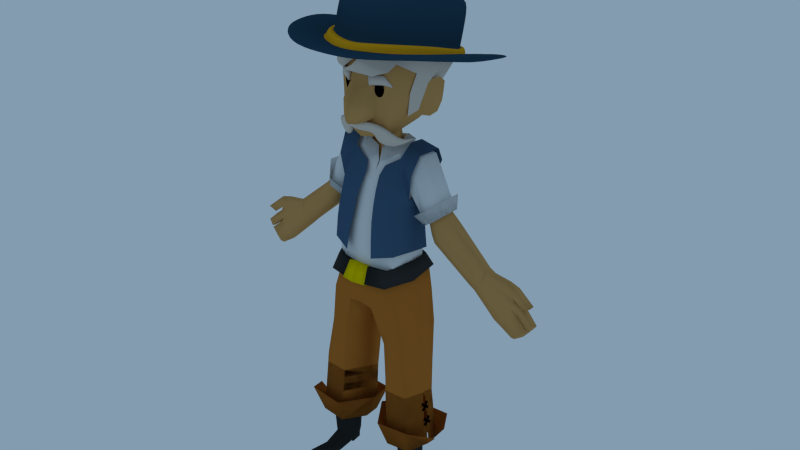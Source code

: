 # Source: Hobbes.blend  (saved by Blender 2.63.0; exported with 4.5.12 LTS)
import bpy
from mathutils import Matrix  # noqa: F401  (used for matrix-valued properties, if any)

bpy.ops.wm.read_factory_settings(use_empty=True)
scene = bpy.context.scene
scene.name = 'Scene'

# ---- collections
col_collection_1 = bpy.data.collections.new('Collection 1'); scene.collection.children.link(col_collection_1)

# ---- materials (node trees are filled in below, after node groups)
mat_hobbeshatprimary = bpy.data.materials.new('HobbesHatPrimary')
mat_hobbeshatprimary.alpha_threshold = 0.0
mat_hobbeshatprimary.use_transparent_shadow = False
mat_hobbeshatprimary.diffuse_color = (0.02079, 0.05904, 0.0985, 1.0)
mat_hobbeshatprimary.roughness = 0.5
mat_hobbeshatprimary.line_color = (0.0, 0.0, 0.0, 1.0)
mat_hobbeshatsecondary = bpy.data.materials.new('HobbesHatSecondary')
mat_hobbeshatsecondary.alpha_threshold = 0.0
mat_hobbeshatsecondary.use_transparent_shadow = False
mat_hobbeshatsecondary.diffuse_color = (0.8, 0.384, 0.01254, 1.0)
mat_hobbeshatsecondary.roughness = 0.5
mat_hobbeshatsecondary.line_color = (0.0, 0.0, 0.0, 1.0)
mat_hobbeshair = bpy.data.materials.new('HobbesHair')
mat_hobbeshair.alpha_threshold = 0.0
mat_hobbeshair.use_transparent_shadow = False
mat_hobbeshair.diffuse_color = (0.6859, 0.6002, 0.518, 1.0)
mat_hobbeshair.roughness = 0.5
mat_hobbeshair.line_color = (0.0, 0.0, 0.0, 1.0)
mat_shobbeskin = bpy.data.materials.new('SHobbeSkin')
mat_shobbeskin.alpha_threshold = 0.0
mat_shobbeskin.use_transparent_shadow = False
mat_shobbeskin.diffuse_color = (0.5815, 0.3134, 0.1064, 1.0)
mat_shobbeskin.roughness = 0.5
mat_shobbeskin.line_color = (0.0, 0.0, 0.0, 1.0)
mat_hobbescoat = bpy.data.materials.new('HobbesCoat')
mat_hobbescoat.alpha_threshold = 0.0
mat_hobbescoat.use_transparent_shadow = False
mat_hobbescoat.diffuse_color = (0.9647, 0.4735, 0.007499, 1.0)
mat_hobbescoat.roughness = 0.5
mat_hobbescoat.line_color = (0.0, 0.0, 0.0, 1.0)
mat_hobbespants = bpy.data.materials.new('HobbesPants')
mat_hobbespants.alpha_threshold = 0.0
mat_hobbespants.use_transparent_shadow = False
mat_hobbespants.diffuse_color = (0.4678, 0.162, 0.02624, 1.0)
mat_hobbespants.roughness = 0.5
mat_hobbespants.line_color = (0.0, 0.0, 0.0, 1.0)
mat_hobbesshoes = bpy.data.materials.new('HobbesShoes')
mat_hobbesshoes.alpha_threshold = 0.0
mat_hobbesshoes.use_transparent_shadow = False
mat_hobbesshoes.diffuse_color = (0.02721, 0.02721, 0.02721, 1.0)
mat_hobbesshoes.roughness = 0.5
mat_hobbesshoes.line_color = (0.0, 0.0, 0.0, 1.0)
mat_hobbesshirtprimary = bpy.data.materials.new('HobbesShirtPrimary')
mat_hobbesshirtprimary.alpha_threshold = 0.0
mat_hobbesshirtprimary.use_transparent_shadow = False
mat_hobbesshirtprimary.roughness = 0.5
mat_hobbesshirtprimary.line_color = (0.0, 0.0, 0.0, 1.0)
mat_hobbesbelt = bpy.data.materials.new('HobbesBelt')
mat_hobbesbelt.alpha_threshold = 0.0
mat_hobbesbelt.use_transparent_shadow = False
mat_hobbesbelt.diffuse_color = (0.03741, 0.03741, 0.03741, 1.0)
mat_hobbesbelt.roughness = 0.5
mat_hobbesbelt.line_color = (0.0, 0.0, 0.0, 1.0)
mat_hobbesstitches = bpy.data.materials.new('HobbesStitches')
mat_hobbesstitches.alpha_threshold = 0.0
mat_hobbesstitches.use_transparent_shadow = False
mat_hobbesstitches.diffuse_color = (0.0, 0.0, 0.0, 1.0)
mat_hobbesstitches.roughness = 0.5
mat_hobbesstitches.line_color = (0.0, 0.0, 0.0, 1.0)
mat_hobbesbelt2 = bpy.data.materials.new('HobbesBelt2')
mat_hobbesbelt2.alpha_threshold = 0.0
mat_hobbesbelt2.use_transparent_shadow = False
mat_hobbesbelt2.diffuse_color = (0.8, 0.6051, 0.0, 1.0)
mat_hobbesbelt2.roughness = 0.5
mat_hobbesbelt2.line_color = (0.0, 0.0, 0.0, 1.0)
mat_hobbesvest = bpy.data.materials.new('HobbesVest')
mat_hobbesvest.alpha_threshold = 0.0
mat_hobbesvest.use_transparent_shadow = False
mat_hobbesvest.diffuse_color = (0.05222, 0.1073, 0.1902, 1.0)
mat_hobbesvest.roughness = 0.5
mat_hobbesvest.line_color = (0.0, 0.0, 0.0, 1.0)
mat_material_011 = bpy.data.materials.new('Material.011')
mat_material_011.alpha_threshold = 0.0
mat_material_011.use_transparent_shadow = False
mat_material_011.diffuse_color = (0.0, 0.0, 0.0, 1.0)
mat_material_011.roughness = 0.5
mat_material_011.line_color = (0.0, 0.0, 0.0, 1.0)

# ---- material node trees

# ---- world
world_world = bpy.data.worlds.new('World'); scene.world = world_world
world_world.color = (0.2269, 0.3323, 0.4292)
world_world.use_sun_shadow = False
world_world.sun_shadow_jitter_overblur = 0.0
world_world.cycles.sampling_method = 'MANUAL'
world_world.cycles.sample_map_resolution = 256

# ---- meshes
me_cylinder = bpy.data.meshes.new('Cylinder')
me_cylinder.from_pydata([(0.0, 1.02, -2.388), (0.0, 1.02, -0.3881), (0.3728, 0.9206, -0.6734), (0.3727, 0.9205, 1.339), (0.6773, 0.6594, 3.276), (0.6751, 0.659, 5.266), (0.9662, 0.4037, 4.291), (0.9474, 0.4048, 5.956), (0.9856, 0.01887, 4.6), (0.9683, 0.01965, 6.299), (0.8625, -0.3464, 3.254), (0.8464, -0.3463, 4.982), (0.6886, -0.692, 1.979), (0.6877, -0.6925, 3.954), (0.374, -0.9254, -0.785), (0.374, -0.9254, 1.214), (0.0, -1.002, -0.8297), (0.0, -1.002, 1.17), (0.0, 0.6399, 0.4926), (0.2393, 0.5877, 1.423), (0.4403, 0.4424, 2.562), (0.5875, 0.2508, 1.753), (0.6296, 0.007222, 2.448), (0.5751, -0.2334, 2.697), (0.445, -0.452, 2.17), (0.2392, -0.591, 1.425), (0.0, -0.6396, 0.7541), (0.0, 0.6346, 16.43), (0.2782, 0.6038, 19.99), (0.4233, 0.4721, 21.75), (0.5191, 0.2687, 22.88), (0.5511, 0.02457, 23.21), (0.5144, -0.2232, 22.68), (0.4146, -0.4369, 21.39), (0.2668, -0.5839, 19.52), (0.0, -0.6502, 15.81), (0.0, 0.5922, -0.9432), (0.218, 0.5456, -0.8297), (0.4089, 0.4151, -0.6602), (0.5401, 0.2281, -1.148), (0.5835, 0.001577, -0.8987), (0.5363, -0.2227, -0.4885), (0.4101, -0.4205, -0.8229), (0.218, -0.5489, -0.8297), (0.0, -0.594, -0.8297), (0.0, 0.5031, 11.35), (0.2379, 0.4645, 11.37), (0.4009, 0.3553, 11.37), (0.5098, 0.1923, 11.38), (0.5478, 0.0001701, 11.39), (0.5094, -0.1916, 11.4), (0.4008, -0.3537, 11.41), (0.2385, -0.4618, 11.41), (0.0, -0.4997, 11.42), (0.0, 1.051, -2.207), (0.0, 1.07, -1.57), (0.4129, 0.9455, -0.2193), (0.4135, 0.9653, 0.3277), (0.759, 0.6805, 3.818), (0.7549, 0.6974, 4.402), (1.059, 0.4002, 5.832), (1.055, 0.4188, 6.426), (1.08, -0.005428, 6.8), (1.077, 0.01358, 7.36), (0.9458, -0.3842, 5.355), (0.9433, -0.3657, 5.844), (0.763, -0.7268, 2.985), (0.7587, -0.7061, 3.658), (0.4158, -0.9686, 0.08742), (0.4158, -0.9496, 0.7608), (0.0, -1.048, 0.01162), (0.0, -1.029, 0.6488), (0.0, 0.4375, 17.69), (0.2945, 0.4165, 20.12), (0.3937, 0.3265, 21.33), (0.4592, 0.1875, 22.1), (0.481, 0.02065, 22.32), (0.456, -0.1487, 21.96), (0.3877, -0.2947, 21.08), (0.2867, -0.3952, 19.8), (0.0, -0.4405, 17.26), (0.0, 0.4319, 16.74), (0.2993, 0.4109, 19.17), (0.3985, 0.3209, 20.38), (0.464, 0.1819, 21.15), (0.4859, 0.01506, 21.37), (0.4608, -0.1543, 21.01), (0.3925, -0.3003, 20.13), (0.2915, -0.4008, 18.85), (0.0, -0.4461, 16.32), (0.0, 0.6399, 0.9113), (0.0, -0.6396, 1.174), (0.0, 0.734, 0.3175), (0.611, 0.007279, 5.597), (0.0, 0.734, 0.3175), (0.0, -0.7034, 3.12), (0.2228, 0.6503, 4.335), (0.2209, -0.6502, 4.347), (0.5705, 0.2417, 4.928), (0.4312, 0.4278, 5.409), (0.0, -0.6128, 2.935), (0.239, 0.567, 4.121), (0.2232, 0.674, 1.24), (0.0, -0.7341, 0.6175), (0.4538, 0.5074, 2.546), (0.0, 0.7078, 2.862), (0.5902, -0.2578, 6.191), (0.4466, -0.4973, 5.437), (0.671, 0.008024, 2.415), (0.6497, 0.008089, 6.029), (0.6032, 0.277, 5.261), (0.6227, 0.2875, 1.618), (0.2232, 0.674, 1.24), (0.4538, 0.5074, 2.546), (0.6227, 0.2875, 1.618), (0.4434, 0.4905, 5.812), (0.2373, -0.5665, 4.132), (0.434, -0.4332, 5.081), (0.0, 0.6171, 2.71), (0.5592, -0.2244, 5.739), (0.2231, -0.6784, 1.241), (0.4592, -0.5189, 2.097), (0.6084, -0.2681, 2.701), (0.0, -0.7341, 0.6175), (0.2231, -0.6784, 1.241), (0.4592, -0.5189, 2.097), (0.6084, -0.2681, 2.701), (0.671, 0.008024, 2.415), (0.0, 0.6171, 2.71), (0.0, -0.6128, 2.935), (0.239, 0.567, 4.121), (0.4312, 0.4278, 5.409), (0.2373, -0.5665, 4.132), (0.5705, 0.2417, 4.928), (0.611, 0.007279, 5.597), (0.5592, -0.2244, 5.739), (0.434, -0.4332, 5.081)], [], [(65, 63, 9, 11), (66, 68, 14, 12), (61, 59, 5, 7), (62, 64, 10, 8), (71, 69, 15, 17), (58, 60, 6, 4), (67, 65, 11, 13), (68, 70, 16, 14), (57, 55, 1, 3), (117, 119, 32, 33), (17, 15, 25, 26), (13, 11, 23, 24), (9, 7, 21, 22), (5, 3, 19, 20), (3, 1, 18, 19), (15, 13, 24, 25), (11, 9, 22, 23), (7, 5, 20, 21), (116, 117, 33, 34), (101, 118, 27, 28), (100, 116, 34, 35), (99, 101, 28, 29), (98, 99, 29, 30), (93, 98, 30, 31), (119, 93, 31, 32), (36, 37, 46, 45), (14, 16, 44, 43), (10, 12, 42, 41), (6, 8, 40, 39), (2, 4, 38, 37), (0, 2, 37, 36), (12, 14, 43, 42), (8, 10, 41, 40), (4, 6, 39, 38), (43, 44, 53, 52), (37, 38, 47, 46), (38, 39, 48, 47), (39, 40, 49, 48), (40, 41, 50, 49), (41, 42, 51, 50), (42, 43, 52, 51), (54, 55, 57, 56), (56, 57, 59, 58), (58, 59, 61, 60), (60, 61, 63, 62), (62, 63, 65, 64), (64, 65, 67, 66), (66, 67, 69, 68), (68, 69, 71, 70), (56, 58, 4, 2), (69, 67, 13, 15), (60, 62, 8, 6), (59, 57, 3, 5), (54, 56, 2, 0), (64, 66, 12, 10), (63, 61, 7, 9), (35, 34, 79, 80), (79, 78, 87, 88), (29, 28, 73, 74), (30, 29, 74, 75), (31, 30, 75, 76), (32, 31, 76, 77), (33, 32, 77, 78), (34, 33, 78, 79), (28, 27, 72, 73), (83, 82, 81, 89, 88, 87, 86, 85, 84), (73, 72, 81, 82), (80, 79, 88, 89), (74, 73, 82, 83), (75, 74, 83, 84), (76, 75, 84, 85), (77, 76, 85, 86), (78, 77, 86, 87), (131, 133, 110, 115), (128, 130, 96, 105), (22, 21, 114, 127), (132, 129, 95, 97), (21, 20, 113, 114), (26, 25, 124, 123), (134, 135, 106, 109), (130, 131, 115, 96), (136, 132, 97, 107), (20, 19, 112, 113), (25, 24, 125, 124), (122, 108, 109, 106), (120, 121, 107, 97), (133, 134, 109, 110), (125, 126, 122, 121), (19, 18, 92, 112), (113, 112, 102, 104), (103, 120, 97, 95), (114, 113, 104, 111), (102, 94, 105, 96), (121, 122, 106, 107), (24, 23, 126, 125), (135, 136, 107, 106), (23, 22, 127, 126), (127, 114, 111, 108), (108, 111, 110, 109), (126, 127, 108, 122), (111, 104, 115, 110), (123, 124, 120, 103), (104, 102, 96, 115), (112, 92, 94, 102), (124, 125, 121, 120), (99, 98, 133, 131), (118, 101, 130, 128), (116, 100, 129, 132), (93, 119, 135, 134), (101, 99, 131, 130), (117, 116, 132, 136), (98, 93, 134, 133), (119, 117, 136, 135)])
me_cylinder.polygons.foreach_set('use_smooth', [True] * 113)
me_cylinder.polygons.foreach_set('material_index', [0, 0, 0, 0, 0, 0, 0, 0, 0, 0, 0, 0, 0, 0, 0, 0, 0, 0, 0, 0, 0, 0, 0, 0, 0, 0, 0, 0, 0, 0, 0, 0, 0, 0, 0, 0, 0, 0, 0, 0, 0, 0, 0, 0, 0, 0, 0, 0, 0, 0, 0, 0, 0, 0, 0, 0, 0, 0, 0, 0, 0, 0, 0, 0, 0, 0, 0, 0, 0, 0, 0, 0, 0, 1, 1, 1, 1, 1, 1, 1, 1, 1, 1, 1, 1, 1, 1, 1, 1, 1, 1, 1, 1, 1, 1, 1, 1, 1, 1, 1, 1, 1, 1, 1, 1, 0, 0, 0, 0, 0, 0, 0, 0])
me_cylinder.materials.append(mat_hobbeshatprimary)
me_cylinder.materials.append(mat_hobbeshatsecondary)
me_cylinder.use_remesh_preserve_volume = False
me_cylinder.use_remesh_preserve_attributes = False
me_cylinder.use_mirror_vertex_groups = False
me_cylinder.update()
me_sphere = bpy.data.meshes.new('Sphere')
me_sphere.from_pydata([(0.2706, 0.2706, 0.9239), (0.5, 0.5, 0.7071), (0.7471, 0.6533, 0.3827), (0.6524, 0.5495, -0.07506), (0.3827, -0.1018, 0.9246), (0.7071, -0.1018, 0.7078), (1.057, -0.1018, 0.3834), (0.7459, -0.1845, -0.02427), (0.2706, -0.2706, 0.9239), (0.5, -0.5, 0.7071), (0.7471, -0.6533, 0.3827), (0.6968, -0.6634, -0.001954), (0.6319, 0.1815, 0.7071), (0.342, 0.09821, 0.9239), (0.8245, 0.08692, -0.08105), (0.9443, 0.2371, 0.3827), (0.6311, 0.04094, -0.6687), (0.6792, 0.2011, -0.5248), (0.7751, 0.1127, -0.2269), (0.6849, -0.1323, -0.3273), (0.4056, 0.5456, -0.6282), (0.5735, 0.3849, -0.6456), (0.5719, 0.5385, -0.3573), (0.7146, 0.2276, -0.3431), (1.846e-11, 0.6837, -0.6082), (1.212e-07, 0.3827, 0.9239), (6.159e-08, 0.7071, 0.7071), (7.348e-08, 0.9239, 0.3827), (1.004e-07, 0.7893, -0.102), (0.0, -0.1018, 1.001), (-0.2706, 0.2706, 0.9239), (-0.5, 0.5, 0.7071), (-0.7471, 0.6533, 0.3827), (-0.6524, 0.5495, -0.07506), (-0.3827, -0.1018, 0.9246), (-0.7071, -0.1018, 0.7078), (-1.057, -0.1018, 0.3834), (-0.7592, -0.1743, -0.01909), (-0.2706, -0.2706, 0.9239), (-0.5, -0.5, 0.7071), (-0.7471, -0.6533, 0.3827), (-0.6524, -0.6831, 0.0122), (2.702e-07, -0.3827, 0.9239), (3.596e-07, -0.7071, 0.7071), (4.143e-07, -0.9239, 0.3827), (0.1251, -0.9163, 0.006898), (-0.6319, 0.1815, 0.7071), (-0.342, 0.09821, 0.9239), (-0.8245, 0.08692, -0.08105), (-0.9443, 0.2371, 0.3827), (-0.6311, 0.04094, -0.6687), (-0.6792, 0.2011, -0.5248), (-0.7751, 0.1127, -0.2269), (-0.6849, -0.1323, -0.3273), (-0.4103, 0.5457, -0.6233), (-0.5772, 0.3878, -0.6442), (-0.5719, 0.5385, -0.3573), (-0.7146, 0.2276, -0.3431), (1.846e-11, 0.71, -0.409), (0.3067, -0.7157, -0.2655), (-0.0209, -0.8955, -0.1862), (-0.2417, -0.8272, -0.2749), (0.07286, -0.9145, -0.09635), (0.6128, -0.714, -0.1492), (-0.6408, -0.6125, -0.1593), (-0.4226, -0.6552, -0.2381), (-0.7671, -0.4211, -0.1997), (-0.1303, -0.8116, -0.1126), (-0.6201, -0.6657, -0.07917), (-0.003839, -0.364, -1.036), (0.09826, -0.3069, -0.9978), (0.3625, -0.3686, -0.9254), (0.1011, -0.3733, -1.049), (0.0922, -0.309, -1.055), (0.1222, -0.4336, -0.9293), (0.3684, -0.2099, -1.104), (0.2664, -0.3101, -1.044), (0.2532, -0.2433, -0.9774), (0.2256, -0.2461, -1.039), (0.6416, -0.0365, -1.016), (0.2821, -0.1671, -1.098), (0.3226, -0.1497, -1.026), (0.5359, -0.218, -0.9667), (0.6457, 0.1254, -1.043), (0.4993, -0.06016, -1.164), (0.4068, -0.03415, -1.169), (0.4317, -0.009314, -1.098), (0.7712, 0.1776, -0.9741), (0.7356, 0.1037, -0.9954), (0.6818, 0.105, -1.073), (0.6398, 0.1191, -1.079), (-0.003839, -0.4249, -0.9713), (0.1132, -0.3693, -0.9351), (0.1161, -0.4356, -0.9861), (0.4953, -0.2353, -1.039), (0.3349, -0.3714, -0.9874), (0.3217, -0.3046, -0.9204), (0.4495, -0.1752, -0.9606), (0.6936, 0.1177, -1.001), (0.6167, -0.06133, -1.087), (0.549, -0.01049, -1.022), (0.7791, 0.1724, -0.965), (0.7298, 0.09732, -1.031), (-0.003839, -0.364, -1.036), (-0.1059, -0.3069, -0.9978), (-0.3702, -0.3686, -0.9254), (-0.1088, -0.3733, -1.049), (-0.09988, -0.309, -1.055), (-0.1298, -0.4336, -0.9293), (-0.3761, -0.2099, -1.104), (-0.2741, -0.3101, -1.044), (-0.2609, -0.2433, -0.9774), (-0.2332, -0.2461, -1.039), (-0.6492, -0.0365, -1.016), (-0.2898, -0.1671, -1.098), (-0.3303, -0.1497, -1.026), (-0.5436, -0.218, -0.9667), (-0.6533, 0.1254, -1.043), (-0.507, -0.06016, -1.164), (-0.4145, -0.03415, -1.169), (-0.4393, -0.009314, -1.098), (-0.7789, 0.1776, -0.9741), (-0.7433, 0.1037, -0.9954), (-0.6895, 0.105, -1.073), (-0.6475, 0.1191, -1.079), (-0.003839, -0.4249, -0.9713), (-0.1209, -0.3693, -0.9351), (-0.1238, -0.4356, -0.9861), (-0.503, -0.2353, -1.039), (-0.3425, -0.3714, -0.9874), (-0.3294, -0.3046, -0.9204), (-0.4572, -0.1752, -0.9606), (-0.7013, 0.1177, -1.001), (-0.6244, -0.06133, -1.087), (-0.5567, -0.01049, -1.022), (-0.7868, 0.1723, -0.965), (-0.7375, 0.09732, -1.031), (-0.003839, -0.438, -0.9465), (-0.003839, -0.3358, -1.016), (-0.003839, -0.3355, -1.053), (-0.003839, -0.4376, -0.9838), (0.1195, -0.405, -0.9201), (0.188, -0.2762, -0.9847), (0.09329, -0.296, -1.03), (0.2452, -0.4065, -0.9236), (0.1949, -0.3484, -1.042), (0.1736, -0.2809, -1.044), (0.1211, -0.4466, -0.9541), (0.09486, -0.3375, -1.064), (0.297, -0.2029, -0.9875), (0.463, -0.3093, -0.9386), (0.322, -0.2626, -1.063), (0.2583, -0.2072, -1.054), (0.3575, -0.3819, -0.9547), (0.3504, -0.34, -0.9104), (0.2377, -0.2747, -1.054), (0.2305, -0.2328, -1.01), (0.3582, -0.08481, -1.071), (0.5918, -0.1189, -0.997), (0.422, -0.1448, -1.146), (0.3229, -0.1135, -1.146), (0.3115, -0.1894, -1.116), (0.5336, -0.2339, -1.001), (0.2844, -0.1511, -1.064), (0.5065, -0.1956, -0.9492), (0.5314, 0.06476, -1.093), (0.6884, 0.03558, -1.018), (0.5895, 0.02838, -1.144), (0.5178, 0.05024, -1.152), (0.6476, -0.05272, -1.048), (0.6062, -0.01998, -1.004), (0.4422, -0.05066, -1.181), (0.4008, -0.01793, -1.137), (0.7378, 0.1654, -0.9899), (0.7702, 0.1539, -0.9703), (0.7509, 0.1585, -1.0), (0.7364, 0.1643, -1.003), (0.6346, 0.1246, -1.064), (0.7185, 0.1111, -0.9906), (0.7409, 0.09813, -1.011), (0.657, 0.1116, -1.084), (-0.003839, -0.3972, -0.9517), (-0.003839, -0.3763, -1.048), (0.2239, -0.339, -0.9247), (0.2308, -0.4112, -0.9824), (0.3993, -0.254, -0.9299), (0.4244, -0.3136, -1.005), (0.4926, -0.08753, -0.9965), (0.5565, -0.1475, -1.072), (0.6167, 0.05743, -1.026), (0.6749, 0.02105, -1.077), (0.7557, 0.1596, -0.9725), (0.7688, 0.1527, -0.9832), (-0.00384, -0.3945, -1.004), (0.1054, -0.334, -0.9644), (0.1089, -0.4086, -1.019), (0.4355, -0.226, -1.075), (0.302, -0.3449, -1.019), (0.2861, -0.2698, -0.9459), (0.3824, -0.159, -0.99), (0.6672, 0.1227, -1.021), (0.5627, -0.06344, -1.128), (0.4856, -0.007205, -1.057), (0.7751, 0.175, -0.9696), (0.7082, 0.1, -1.053), (-0.1272, -0.405, -0.9201), (-0.1957, -0.2762, -0.9847), (-0.101, -0.296, -1.03), (-0.2529, -0.4065, -0.9236), (-0.2026, -0.3484, -1.042), (-0.1812, -0.2809, -1.044), (-0.1287, -0.4466, -0.9541), (-0.1025, -0.3375, -1.064), (-0.3047, -0.2029, -0.9875), (-0.4707, -0.3093, -0.9386), (-0.3297, -0.2626, -1.063), (-0.266, -0.2072, -1.054), (-0.3652, -0.3819, -0.9547), (-0.358, -0.34, -0.9104), (-0.2454, -0.2747, -1.054), (-0.2382, -0.2328, -1.01), (-0.3658, -0.08481, -1.071), (-0.5995, -0.1189, -0.997), (-0.4297, -0.1448, -1.146), (-0.3306, -0.1135, -1.146), (-0.3192, -0.1894, -1.116), (-0.5412, -0.2339, -1.001), (-0.2921, -0.1511, -1.064), (-0.5142, -0.1956, -0.9492), (-0.5391, 0.06476, -1.093), (-0.6961, 0.03557, -1.018), (-0.5972, 0.02838, -1.144), (-0.5255, 0.05024, -1.152), (-0.6553, -0.05272, -1.048), (-0.6139, -0.01998, -1.004), (-0.4498, -0.05066, -1.181), (-0.4085, -0.01793, -1.137), (-0.7455, 0.1654, -0.9899), (-0.7779, 0.1539, -0.9703), (-0.7585, 0.1585, -1.0), (-0.744, 0.1643, -1.003), (-0.6423, 0.1246, -1.064), (-0.7261, 0.1111, -0.9906), (-0.7485, 0.09813, -1.011), (-0.6646, 0.1116, -1.084), (-0.2316, -0.339, -0.9247), (-0.2384, -0.4112, -0.9824), (-0.407, -0.254, -0.9299), (-0.4321, -0.3136, -1.005), (-0.5003, -0.08753, -0.9965), (-0.5642, -0.1475, -1.072), (-0.6244, 0.05743, -1.026), (-0.6825, 0.02105, -1.077), (-0.7634, 0.1596, -0.9725), (-0.7764, 0.1527, -0.9831), (-0.1131, -0.334, -0.9644), (-0.1166, -0.4086, -1.019), (-0.4432, -0.226, -1.075), (-0.3097, -0.3449, -1.019), (-0.2938, -0.2698, -0.9459), (-0.3901, -0.159, -0.99), (-0.6749, 0.1227, -1.021), (-0.5704, -0.06344, -1.128), (-0.4933, -0.007205, -1.057), (-0.7828, 0.175, -0.9696), (-0.7159, 0.1, -1.053), (0.1762, -0.2661, -1.017), (0.1799, -0.3114, -1.055), (0.2389, -0.376, -0.9119), (0.2426, -0.4213, -0.9502), (0.2641, -0.1949, -1.022), (0.2782, -0.2323, -1.071), (0.4432, -0.2842, -0.921), (0.4573, -0.3217, -0.9705), (0.3204, -0.09448, -1.111), (0.359, -0.1331, -1.161), (0.5557, -0.09924, -0.9813), (0.5943, -0.1379, -1.031), (0.5105, 0.06097, -1.127), (0.5464, 0.03767, -1.161), (0.6598, 0.04814, -1.01), (0.6957, 0.02484, -1.043), (0.7087, 0.155, -1.014), (0.7204, 0.1484, -1.025), (0.7521, 0.145, -0.9747), (0.7639, 0.1384, -0.985), (0.2053, -0.3032, -0.9522), (0.2136, -0.3843, -1.015), (0.3459, -0.2248, -0.9553), (0.3755, -0.2917, -1.037), (0.4207, -0.08297, -1.03), (0.4939, -0.1494, -1.112), (0.5701, 0.06309, -1.058), (0.6361, 0.02272, -1.112), (0.7459, 0.1629, -0.9808), (0.7606, 0.1552, -0.9922), (-0.003839, -0.3498, -1.069), (-0.003839, -0.3147, -1.038), (-0.1838, -0.2661, -1.017), (-0.1876, -0.3114, -1.055), (-0.003839, -0.4549, -0.9593), (-0.003839, -0.4198, -0.9292), (-0.2466, -0.376, -0.9119), (-0.2503, -0.4213, -0.9502), (-0.2717, -0.1949, -1.022), (-0.2859, -0.2323, -1.071), (-0.4508, -0.2842, -0.921), (-0.465, -0.3217, -0.9705), (-0.3281, -0.09448, -1.111), (-0.3667, -0.1331, -1.161), (-0.5634, -0.09924, -0.9813), (-0.602, -0.1379, -1.031), (-0.5182, 0.06097, -1.127), (-0.5541, 0.03767, -1.161), (-0.6675, 0.04814, -1.01), (-0.7034, 0.02484, -1.043), (-0.7164, 0.155, -1.014), (-0.7281, 0.1484, -1.025), (-0.7598, 0.145, -0.9747), (-0.7715, 0.1384, -0.985), (-0.003839, -0.3603, -0.9794), (-0.003839, -0.4165, -1.022), (-0.2129, -0.3032, -0.9522), (-0.2212, -0.3843, -1.015), (-0.3535, -0.2248, -0.9553), (-0.3832, -0.2917, -1.037), (-0.4284, -0.08297, -1.03), (-0.5016, -0.1494, -1.112), (-0.5778, 0.06309, -1.058), (-0.6438, 0.02272, -1.112), (-0.7536, 0.1629, -0.9808), (-0.7683, 0.1552, -0.9922), (0.2788, -0.6295, -0.38), (0.2565, -0.6022, -0.3661), (0.4378, -0.5156, -0.3221), (0.4601, -0.5429, -0.336), (0.2788, -0.6946, -0.2518), (0.2565, -0.6673, -0.238), (0.4378, -0.5807, -0.1939), (0.4601, -0.608, -0.2078), (0.568, -0.4519, -0.3328), (0.5717, -0.4563, -0.3351), (0.568, -0.4625, -0.3118), (0.5717, -0.467, -0.3141), (0.322, -0.636, -0.2221), (0.322, -0.5709, -0.3502), (0.3443, -0.6634, -0.2359), (0.3443, -0.5982, -0.3641), (0.2364, -0.6421, -0.4047), (0.2142, -0.6138, -0.3928), (0.2164, -0.7068, -0.2774), (0.1943, -0.6784, -0.2656), (-0.2865, -0.6295, -0.38), (-0.2642, -0.6022, -0.3661), (-0.4455, -0.5156, -0.3221), (-0.4678, -0.5429, -0.336), (-0.2865, -0.6946, -0.2518), (-0.2642, -0.6673, -0.238), (-0.4455, -0.5807, -0.1939), (-0.4678, -0.608, -0.2078), (-0.5757, -0.4519, -0.3328), (-0.5794, -0.4563, -0.3351), (-0.5757, -0.4625, -0.3118), (-0.5794, -0.467, -0.3141), (-0.3296, -0.636, -0.2221), (-0.3296, -0.5709, -0.3502), (-0.352, -0.6634, -0.2359), (-0.352, -0.5982, -0.3641), (-0.244, -0.6421, -0.4047), (-0.2219, -0.6138, -0.3928), (-0.2241, -0.7068, -0.2774), (-0.202, -0.6784, -0.2656)], [], [(0, 1, 26, 25), (2, 3, 28, 27), (1, 2, 27, 26), (13, 12, 1, 0), (15, 14, 3, 2), (12, 15, 2, 1), (8, 9, 5, 4), (10, 11, 7, 6), (9, 10, 6, 5), (42, 43, 9, 8), (44, 45, 11, 10), (43, 44, 10, 9), (29, 0, 25), (29, 4, 13, 0), (29, 8, 4), (29, 42, 8), (4, 5, 12, 13), (6, 7, 14, 15), (5, 6, 15, 12), (18, 19, 16, 17), (14, 7, 19, 18), (23, 22, 3, 14), (58, 22, 20, 24), (21, 20, 22, 23), (28, 3, 22, 58), (30, 25, 26, 31), (32, 27, 28, 33), (31, 26, 27, 32), (47, 30, 31, 46), (49, 32, 33, 48), (46, 31, 32, 49), (38, 34, 35, 39), (40, 36, 37, 41), (39, 35, 36, 40), (42, 38, 39, 43), (44, 40, 41, 45), (43, 39, 40, 44), (29, 25, 30), (29, 30, 47, 34), (29, 34, 38), (29, 38, 42), (34, 47, 46, 35), (36, 49, 48, 37), (35, 46, 49, 36), (52, 51, 50, 53), (48, 52, 53, 37), (57, 48, 33, 56), (58, 24, 54, 56), (55, 57, 56, 54), (28, 58, 56, 33), (63, 62, 60, 59), (59, 60, 61), (11, 45, 62, 63), (68, 67, 45, 41), (64, 65, 67, 68), (66, 65, 64), (69, 182, 321, 193), (69, 193, 320, 138), (69, 138, 297, 139), (69, 139, 296, 182), (70, 138, 320, 194), (70, 194, 286, 142), (70, 142, 266, 143), (70, 143, 297, 138), (71, 154, 268, 144), (71, 144, 269, 153), (71, 153, 273, 150), (71, 150, 272, 154), (72, 145, 287, 195), (72, 195, 321, 182), (72, 182, 296, 148), (72, 148, 267, 145), (73, 148, 296, 139), (73, 139, 297, 143), (73, 143, 266, 146), (73, 146, 267, 148), (74, 147, 269, 144), (74, 144, 268, 141), (74, 141, 301, 137), (74, 137, 300, 147), (75, 196, 289, 151), (75, 151, 271, 161), (75, 161, 275, 159), (75, 159, 291, 196), (76, 197, 287, 145), (76, 145, 267, 155), (76, 155, 271, 151), (76, 151, 289, 197), (77, 198, 288, 149), (77, 149, 270, 156), (77, 156, 266, 142), (77, 142, 286, 198), (78, 155, 267, 146), (78, 146, 266, 156), (78, 156, 270, 152), (78, 152, 271, 155), (79, 170, 276, 158), (79, 158, 277, 169), (79, 169, 281, 166), (79, 166, 280, 170), (80, 161, 271, 152), (80, 152, 270, 163), (80, 163, 274, 160), (80, 160, 275, 161), (81, 199, 290, 157), (81, 157, 274, 163), (81, 163, 270, 149), (81, 149, 288, 199), (82, 164, 272, 150), (82, 150, 273, 162), (82, 162, 277, 158), (82, 158, 276, 164), (83, 200, 294, 173), (83, 173, 282, 177), (83, 177, 278, 165), (83, 165, 292, 200), (84, 201, 291, 159), (84, 159, 275, 171), (84, 171, 279, 167), (84, 167, 293, 201), (85, 171, 275, 160), (85, 160, 274, 172), (85, 172, 278, 168), (85, 168, 279, 171), (86, 202, 292, 165), (86, 165, 278, 172), (86, 172, 274, 157), (86, 157, 290, 202), (87, 173, 294, 203), (87, 203, 295, 175), (87, 175, 283, 176), (87, 176, 282, 173), (88, 178, 280, 166), (88, 166, 281, 179), (88, 179, 285, 174), (88, 174, 284, 178), (89, 204, 293, 167), (89, 167, 279, 180), (89, 180, 283, 175), (89, 175, 295, 204), (90, 180, 279, 168), (90, 168, 278, 177), (90, 177, 282, 176), (90, 176, 283, 180), (91, 140, 300, 137), (91, 137, 301, 181), (91, 181, 320, 193), (91, 193, 321, 140), (92, 181, 301, 141), (92, 141, 268, 183), (92, 183, 286, 194), (92, 194, 320, 181), (93, 184, 269, 147), (93, 147, 300, 140), (93, 140, 321, 195), (93, 195, 287, 184), (94, 162, 273, 186), (94, 186, 289, 196), (94, 196, 291, 188), (94, 188, 277, 162), (95, 153, 269, 184), (95, 184, 287, 197), (95, 197, 289, 186), (95, 186, 273, 153), (96, 154, 272, 185), (96, 185, 288, 198), (96, 198, 286, 183), (96, 183, 268, 154), (97, 164, 276, 187), (97, 187, 290, 199), (97, 199, 288, 185), (97, 185, 272, 164), (98, 178, 284, 191), (98, 191, 294, 200), (98, 200, 292, 189), (98, 189, 280, 178), (99, 169, 277, 188), (99, 188, 291, 201), (99, 201, 293, 190), (99, 190, 281, 169), (100, 170, 280, 189), (100, 189, 292, 202), (100, 202, 290, 187), (100, 187, 276, 170), (101, 191, 284, 174), (101, 174, 285, 192), (101, 192, 295, 203), (101, 203, 294, 191), (102, 179, 281, 190), (102, 190, 293, 204), (102, 204, 295, 192), (102, 192, 285, 179), (103, 193, 321, 182), (103, 182, 296, 139), (103, 139, 297, 138), (103, 138, 320, 193), (104, 255, 320, 138), (104, 138, 297, 207), (104, 207, 298, 206), (104, 206, 322, 255), (105, 208, 302, 218), (105, 218, 306, 214), (105, 214, 307, 217), (105, 217, 303, 208), (106, 256, 323, 209), (106, 209, 299, 212), (106, 212, 296, 182), (106, 182, 321, 256), (107, 139, 296, 212), (107, 212, 299, 210), (107, 210, 298, 207), (107, 207, 297, 139), (108, 208, 303, 211), (108, 211, 300, 137), (108, 137, 301, 205), (108, 205, 302, 208), (109, 215, 325, 257), (109, 257, 327, 223), (109, 223, 309, 225), (109, 225, 305, 215), (110, 209, 323, 258), (110, 258, 325, 215), (110, 215, 305, 219), (110, 219, 299, 209), (111, 213, 324, 259), (111, 259, 322, 206), (111, 206, 298, 220), (111, 220, 304, 213), (112, 210, 299, 219), (112, 219, 305, 216), (112, 216, 304, 220), (112, 220, 298, 210), (113, 222, 310, 234), (113, 234, 314, 230), (113, 230, 315, 233), (113, 233, 311, 222), (114, 216, 305, 225), (114, 225, 309, 224), (114, 224, 308, 227), (114, 227, 304, 216), (115, 221, 326, 260), (115, 260, 324, 213), (115, 213, 304, 227), (115, 227, 308, 221), (116, 214, 306, 228), (116, 228, 310, 222), (116, 222, 311, 226), (116, 226, 307, 214), (117, 237, 330, 261), (117, 261, 328, 229), (117, 229, 312, 241), (117, 241, 316, 237), (118, 223, 327, 262), (118, 262, 329, 231), (118, 231, 313, 235), (118, 235, 309, 223), (119, 224, 309, 235), (119, 235, 313, 232), (119, 232, 312, 236), (119, 236, 308, 224), (120, 229, 328, 263), (120, 263, 326, 221), (120, 221, 308, 236), (120, 236, 312, 229), (121, 264, 330, 237), (121, 237, 316, 240), (121, 240, 317, 239), (121, 239, 331, 264), (122, 230, 314, 242), (122, 242, 318, 238), (122, 238, 319, 243), (122, 243, 315, 230), (123, 231, 329, 265), (123, 265, 331, 239), (123, 239, 317, 244), (123, 244, 313, 231), (124, 232, 313, 244), (124, 244, 317, 240), (124, 240, 316, 241), (124, 241, 312, 232), (125, 137, 300, 140), (125, 140, 321, 193), (125, 193, 320, 181), (125, 181, 301, 137), (126, 205, 301, 181), (126, 181, 320, 255), (126, 255, 322, 245), (126, 245, 302, 205), (127, 211, 303, 246), (127, 246, 323, 256), (127, 256, 321, 140), (127, 140, 300, 211), (128, 248, 307, 226), (128, 226, 311, 250), (128, 250, 327, 257), (128, 257, 325, 248), (129, 246, 303, 217), (129, 217, 307, 248), (129, 248, 325, 258), (129, 258, 323, 246), (130, 247, 306, 218), (130, 218, 302, 245), (130, 245, 322, 259), (130, 259, 324, 247), (131, 249, 310, 228), (131, 228, 306, 247), (131, 247, 324, 260), (131, 260, 326, 249), (132, 253, 318, 242), (132, 242, 314, 251), (132, 251, 328, 261), (132, 261, 330, 253), (133, 250, 311, 233), (133, 233, 315, 252), (133, 252, 329, 262), (133, 262, 327, 250), (134, 251, 314, 234), (134, 234, 310, 249), (134, 249, 326, 263), (134, 263, 328, 251), (135, 238, 318, 253), (135, 253, 330, 264), (135, 264, 331, 254), (135, 254, 319, 238), (136, 252, 315, 243), (136, 243, 319, 254), (136, 254, 331, 265), (136, 265, 329, 252), (337, 333, 349, 351), (344, 338, 334, 345), (338, 339, 343, 342), (346, 336, 332, 347), (347, 345, 334, 335), (346, 344, 337, 336), (342, 343, 341, 340), (339, 335, 341, 343), (342, 340, 334, 338), (335, 334, 340, 341), (337, 344, 345, 333), (339, 346, 347, 335), (332, 333, 345, 347), (339, 338, 344, 346), (350, 351, 349, 348), (333, 332, 348, 349), (332, 336, 350, 348), (336, 337, 351, 350), (357, 371, 369, 353), (364, 365, 354, 358), (358, 362, 363, 359), (366, 367, 352, 356), (367, 355, 354, 365), (366, 356, 357, 364), (362, 360, 361, 363), (359, 363, 361, 355), (362, 358, 354, 360), (355, 361, 360, 354), (357, 353, 365, 364), (359, 355, 367, 366), (352, 367, 365, 353), (359, 366, 364, 358), (370, 368, 369, 371), (353, 369, 368, 352), (352, 368, 370, 356), (356, 370, 371, 357)])
me_sphere.polygons.foreach_set('use_smooth', [True] * 364)
me_sphere.materials.append(mat_hobbeshair)
me_sphere.use_remesh_preserve_volume = False
me_sphere.use_remesh_preserve_attributes = False
me_sphere.use_mirror_vertex_groups = False
me_sphere.update()
me_cube = bpy.data.meshes.new('Cube')
me_cube.from_pydata([(1.876, 1.276, -1.823), (1.349, -0.9475, -2.066), (1.521, 0.6617, 0.4376), (1.291, -0.6147, 0.4189), (0.0, 0.8154, 0.4199), (0.0, 1.407, -1.563), (0.0, -0.8823, 0.2413), (0.0, -1.171, -2.14), (0.4779, 1.494, -3.735), (0.6548, -1.018, -3.267), (0.0, 1.541, -3.099), (0.0, -1.141, -3.366), (1.586, 0.9187, 1.878), (1.387, -0.332, 1.962), (0.0, 1.214, 2.0), (0.0, -0.4906, 1.96), (1.423, 0.04842, 0.4812), (2.015, 0.1201, -2.003), (0.5785, 0.1205, -3.728), (0.0, 0.04937, -3.614), (1.586, 0.3446, 1.913), (2.04, 1.28, -2.891), (1.71, -0.7661, -3.186), (2.245, 0.2463, -2.925), (1.076, 0.9538, -5.076), (1.347, -0.6862, -5.348), (0.8875, -0.03112, -5.251), (2.167, 0.9348, -5.094), (2.029, -0.5863, -5.337), (2.358, -0.03525, -5.223), (1.223, 0.8198, -7.045), (1.547, -0.6517, -7.447), (1.096, 0.001038, -7.497), (2.236, 0.811, -7.008), (2.257, -0.6308, -7.451), (2.444, 0.01844, -7.459), (1.326, 0.6455, -8.486), (1.596, -0.6461, -8.037), (1.175, -0.01508, -7.972), (2.276, 0.638, -8.454), (2.255, -0.6284, -8.021), (1.848, 0.3866, -12.79), (2.016, -0.4451, -12.78), (1.762, -0.01519, -12.82), (2.432, 0.3819, -12.8), (2.44, -0.4339, -12.75), (2.552, -0.01791, -12.83), (2.02, 0.1725, -13.01), (2.02, -0.1834, -13.01), (1.979, 0.01108, -13.03), (2.339, 0.1702, -13.01), (2.337, -0.1782, -13.01), (2.349, 0.009805, -13.03), (2.411, -0.00917, -7.92), (1.854, 1.426, 2.816), (1.453, -0.06531, 2.745), (0.0, 1.396, 3.096), (0.0, -0.248, 2.607), (1.919, 0.3068, 2.8), (1.352, 1.285, 4.387), (1.178, 0.456, 3.964), (0.0, 1.382, 3.885), (0.0, 0.3589, 3.798), (1.355, 0.8507, 4.421), (0.7502, 1.274, 4.545), (0.7482, 0.5674, 4.483), (0.0, 1.37, 4.474), (0.0, 0.4145, 4.336), (0.7488, 0.8725, 4.537), (1.154, 1.493, 3.294), (1.501, 0.4316, 3.597), (2.196, 1.444, 4.108), (2.188, 0.5816, 4.151), (2.259, 1.62, 3.66), (2.178, 0.2471, 3.486), (2.774, 1.317, 1.197), (2.773, 0.4822, 1.195), (3.449, 1.283, 1.745), (3.464, 0.8515, 1.763), (3.11, 1.482, 1.465), (3.113, 0.3855, 1.468), (3.002, 1.387, 0.6686), (3.002, 0.3854, 0.6662), (3.763, 1.346, 1.383), (3.779, 0.8284, 1.405), (3.381, 1.584, 1.018), (3.385, 0.2694, 1.022), (3.206, 1.421, 0.3258), (3.205, 0.3375, 0.3232), (4.029, 1.378, 1.099), (4.046, 0.817, 1.123), (3.616, 1.635, 0.7041), (3.62, 0.212, 0.7083), (5.024, 1.204, -1.33), (5.023, 0.6383, -1.333), (5.811, 1.181, -0.3963), (5.827, 0.8886, -0.367), (5.416, 1.316, -0.8724), (5.42, 0.5728, -0.8674), (1.583, -0.6673, -7.745), (1.145, 0.0001236, -7.697), (2.267, -0.648, -7.739), (2.438, -0.004551, -7.671), (0.5032, 1.214, 5.049), (0.5032, 0.5598, 5.049), (0.0, 0.4242, 5.049), (0.5931, 0.8871, 5.049), (0.0, 2.198, 5.772), (0.0, 1.633, 5.25), (1.087, 1.701, 5.772), (0.5613, 1.403, 5.25), (1.666, 0.757, 6.484), (1.475, 1.2, 5.841), (0.7911, 0.8482, 5.25), (1.298, -0.6758, 6.202), (1.216, -0.5768, 5.421), (0.5613, 0.2935, 5.25), (0.0, -1.192, 5.809), (0.0, -1.056, 5.289), (0.0, 0.06376, 5.25), (1.874, 0.7789, 7.465), (1.458, -0.5987, 8.239), (0.0, -1.223, 8.528), (2.033, 0.774, 9.42), (1.344, -0.6397, 9.42), (0.0, -1.17, 9.443), (1.858, 0.8482, 9.877), (1.344, -0.4318, 9.85), (0.0, -0.962, 9.873), (0.0, 1.35, 5.005), (0.5765, 0.5689, 4.683), (0.0, 0.436, 4.575), (0.5775, 1.229, 4.703), (0.6459, 0.8561, 4.699), (0.0, 1.327, 4.629), (6.111, 0.864, -0.5671), (5.294, 0.7017, -1.568), (6.48, 0.6682, -2.68), (7.436, 0.8582, -1.508), (6.08, 1.227, -0.6008), (5.263, 1.065, -1.602), (6.444, 0.9945, -2.72), (7.4, 1.283, -1.547), (5.738, 1.311, -1.078), (5.886, 0.7109, -0.8436), (7.126, 1.293, -1.893), (7.162, 0.8038, -1.843), (8.417, 0.8736, -2.357), (8.504, 1.155, -2.46), (8.281, 1.106, -2.763), (8.194, 0.8241, -2.66), (7.589, 0.9178, -2.248), (7.571, 1.233, -2.276), (6.824, 0.999, -3.051), (6.851, 0.7833, -3.021), (7.63, 0.9037, -2.204), (7.601, 1.248, -2.236), (7.857, 1.302, -1.887), (7.887, 0.9579, -1.855), (8.133, 0.8111, -2.73), (8.23, 1.104, -2.827), (7.476, 0.9225, -3.469), (7.459, 0.6694, -3.267), (5.446, 1.253, -1.435), (6.821, 0.736, -2.261), (5.595, 0.653, -1.201), (6.785, 1.161, -2.301), (7.255, 0.8509, -2.663), (7.228, 1.165, -2.692), (7.844, 0.7989, -3.093), (7.851, 1.066, -3.263), (6.467, 1.222, -1.343), (6.739, 1.277, -1.007), (6.728, 0.7576, -1.024), (6.966, 1.187, -0.7017), (7.012, 0.9044, -0.6208), (7.366, 1.243, -1.214), (7.342, 0.8023, -1.245), (7.518, 1.106, -0.8187), (7.499, 0.828, -0.8414), (7.889, 1.202, -1.674), (7.866, 0.8113, -1.704), (8.314, 1.096, -1.492), (8.293, 0.7854, -1.514), (1.636, 1.002, -0.7543), (1.129, -0.6357, -0.9071), (0.0, 1.136, -0.5054), (0.0, -0.8423, -0.9944), (1.567, 0.1101, -0.905), (0.0, 1.153, 1.125), (1.483, 0.9179, 1.037), (0.0, -0.785, 1.269), (1.254, -0.5806, 1.259), (0.0, 0.07415, 3.197), (1.479, 0.1837, 1.147), (1.309, 0.2266, 3.342), (0.3332, -1.724, 6.146), (0.0, -1.944, 6.146), (0.3623, -1.783, 6.552), (0.0, -2.017, 6.552), (0.0, -1.396, 7.744), (0.7265, -0.8742, 6.353), (0.7375, -0.8817, 7.744), (0.0, -1.346, 6.208), (0.0, -1.881, 7.105), (0.6181, -1.506, 7.105), (0.5893, -1.369, 6.238), (0.0, -1.714, 6.166), (1.871, 1.099, 6.746), (1.653, 1.249, 6.028), (1.939, 0.9122, 7.418), (2.094, 1.463, 6.715), (1.869, 1.558, 5.947), (2.2, 1.273, 7.891), (2.251, 1.774, 6.897), (2.071, 1.85, 6.145), (2.351, 1.632, 7.926), (2.332, 1.929, 7.093), (2.229, 1.973, 6.665), (2.434, 1.879, 7.677), (1.9, 1.037, -1.425), (1.634, -0.7887, -1.428), (0.0, 1.328, -1.431), (2.369, -2.783, -12.61), (0.0, -1.166, -1.464), (1.723, 1.031, 1.826), (1.5, -0.4757, 1.987), (0.0, 1.394, 1.964), (0.0, -0.6632, 2.022), (1.825, 0.1324, -1.416), (1.764, 0.3081, 1.882), (1.83, 1.596, 2.747), (1.536, -0.2229, 2.795), (0.0, 1.579, 3.073), (0.0, -0.4175, 2.679), (1.89, 0.133, 2.618), (1.379, 1.405, 4.526), (1.231, 0.2989, 4.046), (0.0, 1.567, 3.896), (0.0329, 0.1831, 3.671), (1.405, 0.7834, 4.586), (0.657, 1.334, 4.802), (0.8191, 0.41, 4.488), (0.0, 1.554, 4.49), (0.09871, 0.2339, 4.178), (0.8054, 0.8175, 4.704), (1.141, 1.677, 3.302), (1.526, 0.2632, 3.67), (2.278, 1.558, 4.229), (2.272, 0.4858, 4.284), (2.292, 1.8, 3.682), (2.217, 0.07171, 3.53), (2.608, 1.457, 1.064), (2.616, 0.3171, 1.063), (3.647, 1.407, 1.821), (3.674, 0.7736, 1.848), (3.14, 1.727, 1.438), (3.182, 0.1427, 1.458), (0.0, 1.395, 0.6079), (1.812, 1.091, 0.5926), (0.0, -1.025, 0.6474), (1.554, -0.7721, 0.6429), (0.0, -0.09238, 3.276), (1.863, 0.1536, 0.6174), (1.357, 0.06746, 3.424), (0.8065, 1.379, 4.863), (0.6056, 0.3693, 4.59), (0.1374, 1.599, 4.637), (0.1105, 0.2788, 4.393), (1.007, 0.8624, 4.817), (1.157, 1.471, 4.666), (1.153, 0.3488, 4.336), (0.1691, 1.815, 4.43), (0.2155, -0.08743, 3.77), (1.307, 0.8323, 4.68), (2.156, 1.633, 1.498), (2.168, 0.08134, 1.496), (3.571, 1.565, 2.528), (3.607, 0.7025, 2.565), (2.881, 1.999, 2.007), (2.938, -0.156, 2.034), (1.981, 1.52, -1.869), (1.397, -1.242, -2.137), (0.0, 1.751, -1.503), (0.0, -1.516, -2.105), (0.363, 1.664, -3.866), (0.6589, -1.326, -3.39), (0.0, 1.87, -3.206), (0.0, -1.348, -3.284), (2.212, 0.03538, -2.047), (0.3191, 0.07522, -3.96), (0.0, 0.01267, -3.95), (2.22, 1.431, -2.895), (1.875, -1.04, -3.176), (2.515, 0.1467, -2.895), (0.7253, 1.383, -4.666), (1.202, -1.004, -5.387), (0.5475, -0.09195, -5.316), (2.464, 1.348, -4.612), (2.238, -0.8688, -5.323), (2.705, -0.08609, -5.199), (0.9047, 1.212, -6.905), (1.338, -1.067, -7.34), (0.6337, -0.06163, -7.435), (2.513, 1.211, -6.859), (2.535, -1.009, -7.325), (2.894, 0.012, -7.353), (0.979, 1.068, -8.572), (1.368, -1.112, -8.02), (0.6674, -0.1008, -7.949), (2.609, 1.056, -8.528), (2.577, -1.049, -8.007), (1.331, -1.694, -9.717), (3.221, 1.606, -10.11), (3.893, -0.2417, -10.28), (3.168, -1.595, -9.589), (0.2742, -0.1267, -9.738), (0.7968, 1.617, -10.26), (2.907, 0.02638, -8.047), (1.373, -1.099, -7.692), (0.6662, -0.06105, -7.664), (2.567, -1.034, -7.672), (2.908, -0.002084, -7.598), (1.886, 1.234, -1.29), (1.332, -0.9142, -1.461), (0.0, 1.473, -1.078), (0.0, -1.178, -1.565), (1.905, 0.0138, -1.458), (1.174, 1.132, -11.56), (0.8051, -0.1, -11.19), (2.848, -1.137, -11.08), (3.219, -0.003186, -11.07), (2.886, 1.124, -11.45), (1.552, -1.206, -11.17), (1.986, 1.515, -1.908), (1.504, -1.317, -2.063), (0.0, 1.918, -1.907), (0.0, -1.611, -2.071), (2.191, 0.04943, -1.931), (1.708, 1.105, -1.166), (1.327, -0.8891, -1.293), (0.0, 1.402, -1.056), (0.0, -1.139, -1.298), (1.729, 0.03844, -1.059), (2.178, 1.627, -1.699), (1.627, -1.499, -1.913), (0.0, 2.213, -1.691), (0.0, -1.838, -1.92), (2.318, -0.02911, -1.792), (1.95, 1.29, -0.9776), (1.49, -1.152, -1.172), (0.0, 1.784, -0.8571), (0.0, -1.473, -1.183), (1.991, -0.07103, -1.024), (1.129, 1.794, -1.869), (0.9752, 1.223, -1.093), (1.26, 2.048, -1.661), (1.105, 1.561, -0.9019), (0.0, -1.152, -0.4093), (1.893, 1.106, -0.4161), (1.878, 0.1437, -0.3985), (0.0, 1.417, -0.4116), (1.619, -0.8211, -0.3924), (1.541, -0.6425, 1.335), (0.0, 1.425, 1.305), (0.0, -0.8673, 1.356), (1.787, 1.08, 1.223), (1.834, 0.2327, 1.265), (2.866, 0.05201, -8.052), (3.794, 0.6102, -10.23), (3.174, 0.1488, -11.1), (0.7726, -0.1002, -10.42), (3.145, 0.03258, -10.38), (2.821, 1.108, -10.76), (1.508, -1.184, -10.43), (1.128, 1.116, -10.85), (2.784, -1.116, -10.36), (3.101, 0.1259, -10.38), (2.951, 0.04903, -8.869), (2.652, -1.073, -8.853), (1.033, 1.085, -9.394), (2.685, 1.075, -9.333), (2.993, 0.00194, -8.872), (0.7053, -0.1006, -8.84), (1.086, 1.103, -10.22), (2.726, -1.097, -9.7), (3.036, 0.1467, -9.729), (1.418, -1.138, -8.888), (0.7432, -0.1004, -9.732), (3.079, 0.01012, -9.729), (2.762, 1.093, -10.14), (1.469, -1.164, -9.756), (0.6864, -0.1007, -8.394), (2.95, -0.07469, -8.459), (2.647, 1.065, -8.931), (1.393, -1.125, -8.454), (1.006, 1.077, -8.983), (2.614, -1.061, -8.43), (2.909, 0.1838, -8.482), (3.036, -0.1139, -9.306), (2.723, 1.084, -9.735), (1.06, 1.094, -9.804), (2.689, -1.085, -9.277), (2.993, 0.2401, -9.321), (0.7243, -0.1005, -9.286), (1.444, -1.151, -9.322), (3.013, -0.06108, -8.852), (3.003, 0.03471, -8.743), (3.021, 0.04855, -8.947), (3.012, 0.1443, -8.838), (2.99, 0.1615, -8.598), (2.999, 0.2711, -8.694), (3.027, -0.1963, -9.006), (3.035, -0.0867, -9.101), (3.034, 0.213, -9.09), (3.024, 0.3088, -8.981), (3.001, -0.2068, -8.717), (2.991, -0.111, -8.607), (3.013, -0.06108, -8.852), (3.003, 0.03471, -8.743), (3.021, 0.04855, -8.947), (3.012, 0.1443, -8.838), (2.907, 0.1679, -8.609), (2.916, 0.2775, -8.705), (2.982, -0.1963, -9.006), (2.991, -0.0867, -9.101), (2.951, 0.2194, -9.101), (2.942, 0.3152, -8.992), (2.956, -0.2068, -8.717), (2.946, -0.111, -8.607), (3.122, -0.03367, -9.72), (3.113, 0.06212, -9.611), (3.131, 0.07596, -9.815), (3.121, 0.1717, -9.706), (3.1, 0.1889, -9.466), (3.108, 0.2985, -9.561), (3.136, -0.1689, -9.874), (3.145, -0.05929, -9.969), (3.144, 0.2404, -9.958), (3.134, 0.3362, -9.849), (3.11, -0.1794, -9.585), (3.1, -0.08362, -9.475), (3.122, -0.03367, -9.72), (3.113, 0.06212, -9.611), (3.131, 0.07596, -9.815), (3.121, 0.1717, -9.706), (3.017, 0.1953, -9.477), (3.025, 0.3049, -9.573), (3.092, -0.1689, -9.874), (3.1, -0.05929, -9.969), (3.061, 0.2468, -9.969), (3.051, 0.3426, -9.86), (3.066, -0.1794, -9.585), (3.056, -0.08362, -9.475), (1.882, 0.6182, -12.81), (1.92, -0.5682, -12.75), (1.641, -0.1154, -12.78), (2.411, 0.6201, -12.79), (2.564, -0.5389, -12.71), (2.712, -0.06142, -12.78), (1.937, 0.5747, -13.15), (1.948, -1.943, -13.1), (1.771, 0.04506, -13.16), (2.419, 0.5542, -13.14), (2.265, -2.777, -12.65), (2.512, 0.1388, -13.17), (1.754, 0.634, -10.97), (1.214, -0.1335, -10.65), (2.596, -0.7068, -10.67), (2.773, -0.03378, -10.65), (2.392, 0.6243, -10.94), (1.63, -0.7629, -10.7), (2.008, -1.515, -12.98), (1.795, -0.9538, -13.18), (2.491, -1.463, -12.94), (2.603, -0.8844, -13.2), (2.023, -0.9691, -13.58), (2.365, -0.9319, -13.6), (2.484, -1.838, -13.08), (2.247, -2.291, -13.03), (2.133, -1.776, -13.31), (2.327, -2.282, -13.02), (2.347, -1.738, -13.3), (1.936, 0.5598, -13.45), (1.96, 0.03008, -13.55), (2.418, 0.5393, -13.45), (2.434, 0.1239, -13.57), (0.2674, -1.547, -2.069), (0.1864, -1.084, -1.297), (0.3241, -1.764, -1.919), (0.2612, -1.403, -1.181), (0.4921, -1.374, -1.18), (0.5561, -1.734, -1.918), (0.4161, -1.062, -1.296), (0.4984, -1.521, -2.068), (0.2636, -1.534, -2.143), (0.1575, -1.015, -1.271), (0.3555, -1.835, -1.937), (0.2744, -1.434, -1.113), (0.5489, -1.504, -2.141), (0.4109, -0.9929, -1.271), (0.6662, -1.805, -1.936), (0.5567, -1.4, -1.11), (0.0, -1.679, -2.006), (0.0, -1.216, -1.233), (0.0, -1.896, -1.855), (0.0, -1.535, -1.117), (0.0, -1.633, -2.112), (0.0, -1.114, -1.219), (0.0, -1.934, -1.902), (0.0, -1.533, -1.056), (1.827, 1.195, 1.567), (1.636, -0.6571, 2.034), (0.0, 1.621, 1.928), (0.5209, -0.8821, 1.933), (2.024, 0.2739, 1.772), (1.809, 1.752, 2.388), (1.643, -0.4143, 2.868), (0.0, 1.808, 3.044), (0.4578, -0.6299, 2.563), (1.988, -0.04888, 2.293), (1.403, 1.578, 4.677), (1.322, 0.1123, 4.147), (0.0, 1.797, 3.91), (0.5235, -0.02357, 3.632), (1.465, 0.6957, 4.791), (1.127, 1.907, 3.316), (1.572, 0.05682, 3.763), (2.293, 1.724, 4.389), (2.286, 0.3478, 4.469), (2.267, 2.027, 3.716), (2.169, -0.1465, 3.589), (0.0, 1.623, 0.6093), (1.908, 1.264, 0.3633), (0.663, -1.251, 0.4122), (1.702, -0.9474, 0.6709), (0.3946, -0.2983, 3.191), (2.091, 0.1216, 0.6298), (1.43, -0.1256, 3.527), (0.7419, -1.378, -0.6369), (1.993, 1.275, -0.655), (2.107, 0.112, -0.3954), (0.0, 1.645, -0.4175), (1.777, -0.99, -0.3853), (1.688, -0.8145, 1.381), (0.0, 1.652, 1.312), (0.5683, -1.089, 1.11), (1.884, 1.253, 1.0), (2.062, 0.2037, 1.286), (0.9281, -0.8567, 7.301), (0.8545, -0.8955, 7.33), (0.7935, -0.9301, 7.41), (0.7545, -0.9554, 7.531), (0.7434, -0.9673, 7.672), (0.7618, -0.9642, 7.814), (0.807, -0.9464, 7.933), (0.8721, -0.9168, 8.013), (0.9471, -0.8797, 8.04), (1.021, -0.841, 8.011), (1.082, -0.8063, 7.93), (1.121, -0.7811, 7.81), (1.132, -0.7692, 7.669), (1.113, -0.7723, 7.527), (1.068, -0.7901, 7.408), (1.003, -0.8197, 7.328), (3.013, -0.06108, -8.852), (3.003, 0.03471, -8.743), (3.021, 0.04855, -8.947), (3.012, 0.1443, -8.838), (2.99, 0.1615, -8.598), (2.999, 0.2711, -8.694), (3.027, -0.1963, -9.006), (3.035, -0.0867, -9.101), (3.034, 0.213, -9.09), (3.024, 0.3088, -8.981), (3.001, -0.2068, -8.717), (2.991, -0.111, -8.607), (3.013, -0.06108, -8.852), (3.003, 0.03471, -8.743), (3.021, 0.04855, -8.947), (3.012, 0.1443, -8.838), (2.907, 0.1679, -8.609), (2.916, 0.2775, -8.705), (2.982, -0.1963, -9.006), (2.991, -0.0867, -9.101), (2.951, 0.2194, -9.101), (2.942, 0.3152, -8.992), (2.956, -0.2068, -8.717), (2.946, -0.111, -8.607), (3.122, -0.03367, -9.72), (3.113, 0.06212, -9.611), (3.131, 0.07596, -9.815), (3.121, 0.1717, -9.706), (3.1, 0.1889, -9.466), (3.108, 0.2985, -9.561), (3.136, -0.1689, -9.874), (3.145, -0.05929, -9.969), (3.144, 0.2404, -9.958), (3.134, 0.3362, -9.849), (3.11, -0.1794, -9.585), (3.1, -0.08362, -9.475), (3.122, -0.03367, -9.72), (3.113, 0.06212, -9.611), (3.131, 0.07596, -9.815), (3.121, 0.1717, -9.706), (3.017, 0.1953, -9.477), (3.025, 0.3049, -9.573), (3.092, -0.1689, -9.874), (3.1, -0.05929, -9.969), (3.061, 0.2468, -9.969), (3.051, 0.3426, -9.86), (3.066, -0.1794, -9.585), (3.056, -0.08362, -9.475), (0.979, 1.068, -8.572), (1.368, -1.112, -8.02), (0.6674, -0.1008, -7.949), (2.609, 1.056, -8.528), (2.577, -1.049, -8.007), (1.331, -1.694, -9.717), (3.221, 1.606, -10.11), (3.893, -0.2417, -10.28), (3.168, -1.595, -9.589), (0.2742, -0.1267, -9.738), (0.7968, 1.617, -10.26), (2.907, 0.02638, -8.047), (1.174, 1.132, -11.56), (0.8051, -0.1, -11.19), (2.848, -1.137, -11.08), (3.219, -0.003186, -11.07), (2.886, 1.124, -11.45), (1.552, -1.206, -11.17), (2.866, 0.05201, -8.052), (3.794, 0.6102, -10.23), (3.174, 0.1488, -11.1), (0.7726, -0.1002, -10.42), (3.145, 0.03258, -10.38), (2.821, 1.108, -10.76), (1.508, -1.184, -10.43), (1.128, 1.116, -10.85), (2.784, -1.116, -10.36), (3.101, 0.1259, -10.38), (2.951, 0.04903, -8.869), (2.652, -1.073, -8.853), (1.033, 1.085, -9.394), (2.685, 1.075, -9.333), (2.993, 0.00194, -8.872), (0.7053, -0.1006, -8.84), (1.086, 1.103, -10.22), (2.726, -1.097, -9.7), (3.036, 0.1467, -9.729), (1.418, -1.138, -8.888), (0.7432, -0.1004, -9.732), (3.079, 0.01012, -9.729), (2.762, 1.093, -10.14), (1.469, -1.164, -9.756), (0.6864, -0.1007, -8.394), (2.95, -0.07469, -8.459), (2.647, 1.065, -8.931), (1.393, -1.125, -8.454), (1.006, 1.077, -8.983), (2.614, -1.061, -8.43), (2.909, 0.1838, -8.482), (3.036, -0.1139, -9.306), (2.723, 1.084, -9.735), (1.06, 1.094, -9.804), (2.689, -1.085, -9.277), (2.993, 0.2401, -9.321), (0.7243, -0.1005, -9.286), (1.444, -1.151, -9.322), (3.462, 1.391, 2.059), (3.045, 1.679, 1.687), (2.572, 0.3459, 1.269), (3.072, 0.1957, 1.688), (3.484, 0.7587, 2.087), (2.558, 1.436, 1.284), (2.168, 0.08134, 1.496), (2.156, 1.633, 1.498), (3.182, 0.1427, 1.458), (3.14, 1.727, 1.438), (3.674, 0.7736, 1.848), (3.647, 1.407, 1.821), (2.616, 0.3171, 1.063), (2.608, 1.457, 1.064), (0.1105, 0.2788, 4.393), (0.1374, 1.599, 4.637), (0.6056, 0.3693, 4.59), (0.8065, 1.379, 4.863), (2.938, -0.156, 2.034), (2.881, 1.999, 2.007), (3.607, 0.7025, 2.565), (3.571, 1.565, 2.528), (1.307, 0.8323, 4.68), (0.2155, -0.08743, 3.77), (0.1691, 1.815, 4.43), (1.153, 0.3488, 4.336), (1.157, 1.471, 4.666), (1.007, 0.8624, 4.817)], [(631, 624)], [(186, 184, 0, 5), (188, 185, 1, 17), (185, 187, 7, 1), (191, 192, 13, 15), (19, 10, 8, 18), (11, 9, 1, 7), (5, 0, 8, 10), (189, 190, 2, 4), (194, 192, 3, 16), (184, 188, 17, 0), (11, 19, 18, 9), (190, 194, 16, 2), (23, 21, 0, 17), (17, 1, 22, 23), (1, 9, 22), (8, 0, 21), (26, 25, 9, 18), (29, 27, 21, 23), (18, 8, 24, 26), (8, 21, 27, 24), (22, 9, 25, 28), (23, 22, 28, 29), (28, 25, 31, 34), (26, 24, 30, 32), (29, 28, 34, 35), (35, 33, 27, 29), (24, 27, 33, 30), (32, 31, 25, 26), (100, 99, 31, 32), (101, 99, 37, 40), (38, 36, 41, 43), (53, 40, 45, 46), (46, 44, 39, 53), (36, 39, 44, 41), (43, 42, 37, 38), (40, 37, 42, 45), (52, 50, 44, 46), (41, 44, 50, 47), (49, 48, 42, 43), (45, 42, 48, 51), (43, 41, 47, 49), (46, 45, 51, 52), (49, 52, 51, 48), (52, 49, 47, 50), (15, 13, 55, 57), (20, 12, 54, 58), (56, 54, 12, 14), (58, 55, 13, 20), (61, 59, 69, 54, 56), (63, 60, 195, 55, 58, 70), (193, 195, 60, 62), (102, 35, 34, 101), (62, 60, 65, 67), (63, 59, 64, 68), (66, 64, 59, 61), (68, 65, 60, 63), (72, 71, 59, 63), (69, 59, 71, 73), (73, 54, 69), (74, 72, 63, 70), (70, 58, 74), (73, 71, 77, 79), (74, 58, 76, 80), (80, 78, 72, 74), (58, 54, 75, 76), (78, 77, 71, 72), (79, 75, 54, 73), (76, 75, 81, 82), (79, 77, 83, 85), (86, 84, 78, 80), (80, 76, 82, 86), (84, 83, 77, 78), (85, 81, 75, 79), (86, 82, 88, 92), (90, 89, 83, 84), (91, 87, 81, 85), (82, 81, 87, 88), (85, 83, 89, 91), (92, 90, 84, 86), (88, 87, 93, 94), (91, 89, 95, 97), (98, 96, 90, 92), (92, 88, 94, 98), (96, 95, 89, 90), (97, 93, 87, 91), (38, 37, 99, 100), (34, 31, 99, 101), (53, 102, 101, 40), (100, 32, 30), (38, 100, 36), (35, 102, 33), (102, 53, 39), (30, 36, 100), (39, 33, 102), (36, 30, 33, 39), (131, 130, 104, 105), (133, 132, 103, 106), (134, 132, 64, 66), (133, 130, 65, 68), (109, 110, 108, 107), (112, 113, 110, 109), (115, 116, 113, 112), (114, 115, 112, 111), (118, 119, 116, 115), (117, 118, 115, 114), (120, 121, 114, 111), (202, 201, 114, 121), (123, 124, 121, 120), (124, 125, 122, 121), (127, 128, 125, 124), (126, 127, 124, 123), (105, 104, 116, 119), (103, 129, 108, 110), (106, 103, 110, 113), (104, 106, 113, 116), (67, 65, 130, 131), (68, 64, 132, 133), (132, 134, 129, 103), (106, 104, 130, 133), (140, 141, 137, 136), (156, 155, 146, 145), (165, 136, 137, 164), (166, 141, 140, 163), (153, 154, 137, 141), (135, 144, 146, 138, 173), (172, 171, 143, 139), (149, 150, 155, 156), (149, 148, 147, 150), (156, 157, 148, 149), (145, 142, 157, 156), (142, 138, 158, 157), (150, 147, 158, 155), (155, 158, 138, 146), (157, 158, 147, 148), (152, 151, 159, 160), (164, 137, 154, 167), (145, 146, 151, 152), (168, 153, 141, 166), (170, 160, 159, 169), (167, 154, 162, 169), (161, 162, 154, 153), (170, 161, 153, 168), (144, 165, 164, 146), (145, 166, 163, 143, 171), (146, 164, 167, 151), (152, 168, 166, 145), (161, 170, 169, 162), (151, 167, 169, 159), (160, 170, 168, 152), (142, 145, 171, 172), (142, 176, 177, 138), (177, 179, 175, 173), (174, 139, 135, 175), (175, 135, 173), (176, 178, 182, 180), (172, 174, 178, 176), (172, 176, 142), (174, 175, 179, 178), (182, 183, 181, 180), (177, 173, 138), (178, 179, 183, 182), (181, 183, 179, 177), (172, 139, 174), (176, 180, 181, 177), (96, 135, 139, 95), (143, 97, 95, 139), (97, 143, 163, 93), (93, 163, 140), (136, 94, 93, 140), (165, 98, 94, 136), (98, 165, 144, 135, 96), (4, 2, 184, 186), (16, 3, 185, 188), (3, 6, 187, 185), (2, 16, 188, 184), (6, 3, 192, 191), (20, 13, 192, 194), (12, 20, 194, 190), (14, 12, 190, 189), (57, 55, 195, 193), (198, 199, 197, 196), (205, 204, 199, 198), (201, 203, 117, 114), (205, 206, 201, 202), (121, 122, 200, 202), (206, 207, 203, 201), (202, 200, 204, 205), (198, 196, 206, 205), (196, 197, 207, 206), (120, 111, 208, 210), (111, 112, 209, 208), (210, 208, 211, 213), (208, 209, 212, 211), (213, 211, 214, 216), (211, 212, 215, 214), (216, 214, 217, 219), (214, 215, 218, 217), (365, 363, 226, 228), (361, 359, 220, 222), (360, 362, 221, 229), (359, 360, 229, 220), (228, 226, 232, 234), (230, 225, 231, 235), (233, 231, 225, 227), (235, 232, 226, 230), (238, 236, 246, 231, 233), (240, 237, 264, 232, 235, 247), (262, 264, 237, 239), (239, 237, 242, 244), (240, 236, 241, 245), (243, 241, 236, 238), (245, 242, 237, 240), (249, 248, 236, 240), (246, 236, 248, 250), (250, 231, 246), (251, 249, 240, 247), (247, 235, 251), (670, 669, 254, 256), (672, 671, 253, 257), (672, 673, 249, 251), (671, 674, 252, 253), (673, 669, 248, 249), (670, 674, 231, 250), (358, 362, 261, 260), (367, 363, 261, 263), (366, 367, 263, 259), (364, 366, 259, 258), (234, 232, 264, 262), (245, 241, 265, 269), (267, 265, 241, 243), (269, 266, 242, 245), (244, 242, 266, 268), (274, 271, 266, 269), (268, 266, 271, 273), (269, 265, 270, 274), (272, 270, 265, 267), (280, 278, 255, 257), (257, 253, 276, 280), (278, 277, 254, 255), (279, 275, 252, 256), (253, 252, 275, 276), (256, 254, 277, 279), (325, 323, 281, 283), (327, 324, 282, 289), (324, 326, 284, 282), (291, 287, 285, 290), (288, 286, 282, 284), (283, 281, 285, 287), (323, 327, 289, 281), (288, 291, 290, 286), (294, 292, 281, 289), (289, 282, 293, 294), (282, 286, 293), (285, 281, 292), (297, 296, 286, 290), (300, 298, 292, 294), (290, 285, 295, 297), (285, 292, 298, 295), (293, 286, 296, 299), (294, 293, 299, 300), (299, 296, 302, 305), (297, 295, 301, 303), (300, 299, 305, 306), (306, 304, 298, 300), (295, 298, 304, 301), (303, 302, 296, 297), (320, 319, 302, 303), (321, 319, 308, 311), (398, 394, 310, 368), (392, 395, 308, 309), (315, 314, 331, 330), (312, 315, 330, 333), (313, 317, 328, 332), (322, 306, 305, 321), (309, 308, 319, 320), (305, 302, 319, 321), (318, 322, 321, 311), (320, 303, 301), (309, 320, 307), (306, 322, 304), (322, 318, 368, 310), (301, 307, 320), (310, 304, 322), (307, 301, 304, 310), (371, 375, 328, 329), (372, 376, 330, 331), (317, 316, 329, 328), (375, 373, 332, 328), (333, 329, 316, 312), (376, 374, 333, 330), (355, 354, 334, 339), (343, 338, 335, 340), (488, 487, 337, 342), (339, 334, 338, 343), (357, 349, 344, 356), (353, 350, 345, 348), (490, 352, 347, 489), (349, 353, 348, 344), (348, 345, 335, 338), (338, 334, 344, 348), (357, 351, 341, 355), (494, 335, 345, 492), (350, 353, 343, 340), (356, 344, 334, 354), (491, 350, 340, 493), (351, 346, 336, 341), (353, 349, 339, 343), (342, 337, 347, 352), (341, 336, 354, 355), (351, 357, 356, 346), (349, 357, 355, 339), (346, 356, 354, 336), (258, 259, 359, 361), (263, 261, 362, 360), (259, 263, 360, 359), (224, 221, 362, 358), (260, 261, 363, 365), (230, 226, 363, 367), (225, 230, 367, 366), (227, 225, 366, 364), (332, 370, 369, 313), (370, 332, 373, 377), (329, 333, 374, 371), (388, 384, 375, 371), (389, 385, 376, 372), (384, 390, 373, 375), (385, 391, 374, 376), (404, 405, 387, 383), (396, 394, 381, 380), (401, 400, 390, 384), (403, 400, 381, 378), (404, 401, 384, 388), (399, 402, 385, 389), (402, 405, 391, 385), (371, 374, 391, 388), (377, 373, 390, 386), (392, 396, 380, 383), (397, 395, 387, 379), (393, 397, 379, 382), (378, 381, 394, 398), (383, 387, 395, 392), (307, 310, 394, 396), (309, 307, 396, 392), (311, 308, 395, 397), (318, 311, 397, 393), (388, 391, 405, 404), (382, 379, 402, 399), (380, 381, 400, 401), (386, 390, 400, 403), (379, 387, 405, 402), (383, 380, 401, 404), (408, 406, 407, 409), (411, 409, 407, 410), (412, 406, 408, 413), (414, 408, 409, 415), (406, 416, 417, 407), (420, 418, 419, 421), (423, 421, 419, 422), (424, 418, 420, 425), (426, 420, 421, 427), (418, 428, 429, 419), (408, 414, 426, 420), (409, 411, 423, 421), (428, 429, 417, 416), (412, 413, 425, 424), (407, 417, 429, 419), (413, 408, 420, 425), (416, 406, 418, 428), (406, 412, 424, 418), (414, 415, 427, 426), (411, 410, 422, 423), (415, 409, 421, 427), (410, 407, 419, 422), (432, 430, 431, 433), (435, 433, 431, 434), (436, 430, 432, 437), (438, 432, 433, 439), (430, 440, 441, 431), (444, 442, 443, 445), (447, 445, 443, 446), (448, 442, 444, 449), (450, 444, 445, 451), (442, 452, 453, 443), (432, 438, 450, 444), (433, 435, 447, 445), (452, 453, 441, 440), (436, 437, 449, 448), (431, 441, 453, 443), (437, 432, 444, 449), (440, 430, 442, 452), (430, 436, 448, 442), (438, 439, 451, 450), (435, 434, 446, 447), (439, 433, 445, 451), (434, 431, 443, 446), (467, 466, 454, 456), (469, 468, 458, 459), (466, 470, 457, 454), (468, 471, 455, 458), (465, 463, 457, 459), (454, 457, 463, 460), (458, 455, 472, 474), (473, 472, 455, 456), (456, 454, 460, 462), (456, 462, 476, 473), (475, 477, 465, 459), (462, 460, 483, 484), (459, 457, 470, 469), (456, 455, 471, 467), (476, 477, 482, 480), (461, 464, 472, 473), (475, 474, 223, 478), (473, 476, 480, 461), (459, 458, 474, 475), (462, 465, 477, 476), (480, 479, 464, 461), (223, 464, 479, 481), (478, 223, 481, 482), (480, 482, 481, 479), (478, 482, 477, 475), (474, 472, 464, 223), (486, 484, 483, 485), (484, 486, 465, 462), (460, 463, 485, 483), (486, 485, 463, 465), (502, 501, 492, 491), (507, 508, 496, 495), (337, 487, 489, 347), (352, 490, 488, 342), (495, 497, 509, 507), (503, 505, 489, 487), (499, 500, 493, 494), (491, 493, 500, 502), (494, 492, 501, 499), (350, 491, 492, 345), (495, 499, 501, 497), (340, 335, 494, 493), (500, 499, 495, 496), (510, 509, 497, 498), (498, 502, 500, 496), (502, 498, 497, 501), (510, 508, 504, 506), (503, 504, 508, 507), (507, 509, 505, 503), (506, 505, 509, 510), (490, 489, 505, 506), (498, 496, 508, 510), (487, 488, 504, 503), (506, 504, 488, 490), (546, 544, 512, 514), (514, 512, 517, 519), (515, 511, 516, 520), (518, 516, 511, 513), (520, 517, 512, 515), (523, 521, 526, 516, 518), (525, 522, 538, 517, 520, 527), (536, 538, 522, 524), (529, 528, 521, 525), (526, 521, 528, 530), (530, 516, 526), (531, 529, 525, 527), (527, 520, 531), (539, 543, 535, 534), (548, 544, 535, 537), (547, 548, 537, 533), (545, 547, 533, 532), (519, 517, 538, 536), (532, 533, 540, 542), (537, 535, 543, 541), (533, 537, 541, 540), (534, 535, 544, 546), (515, 512, 544, 548), (511, 515, 548, 547), (513, 511, 547, 545), (551, 550, 549, 564, 563, 562, 561, 560, 559, 558, 557, 556, 555, 554, 553, 552), (567, 568, 566, 565), (570, 569, 566, 568), (571, 572, 567, 565), (573, 574, 568, 567), (565, 566, 576, 575), (579, 580, 578, 577), (582, 581, 578, 580), (583, 584, 579, 577), (585, 586, 580, 579), (577, 578, 588, 587), (567, 579, 585, 573), (568, 580, 582, 570), (587, 575, 576, 588), (571, 583, 584, 572), (566, 578, 588, 576), (572, 584, 579, 567), (575, 587, 577, 565), (565, 577, 583, 571), (573, 585, 586, 574), (570, 582, 581, 569), (574, 586, 580, 568), (569, 581, 578, 566), (591, 592, 590, 589), (594, 593, 590, 592), (595, 596, 591, 589), (597, 598, 592, 591), (589, 590, 600, 599), (603, 604, 602, 601), (606, 605, 602, 604), (607, 608, 603, 601), (609, 610, 604, 603), (601, 602, 612, 611), (591, 603, 609, 597), (592, 604, 606, 594), (611, 599, 600, 612), (595, 607, 608, 596), (590, 602, 612, 600), (596, 608, 603, 591), (599, 611, 601, 589), (589, 601, 607, 595), (597, 609, 610, 598), (594, 606, 605, 593), (598, 610, 604, 592), (593, 605, 602, 590), (661, 631, 616, 657), (655, 615, 614, 658), (621, 627, 628, 620), (618, 630, 627, 621), (619, 629, 625, 623), (634, 626, 625, 638), (635, 628, 627, 639), (623, 625, 626, 622), (638, 625, 629, 636), (630, 618, 622, 626), (639, 627, 630, 637), (629, 619, 632, 633), (633, 640, 636, 629), (626, 634, 637, 630), (651, 634, 638, 647), (652, 635, 639, 648), (647, 638, 636, 653), (648, 639, 637, 654), (667, 646, 650, 668), (659, 643, 644, 657), (664, 647, 653, 663), (666, 641, 644, 663), (667, 651, 647, 664), (662, 652, 648, 665), (665, 648, 654, 668), (634, 651, 654, 637), (640, 649, 653, 636), (655, 646, 643, 659), (660, 642, 650, 658), (656, 645, 642, 660), (641, 661, 657, 644), (646, 655, 658, 650), (613, 659, 657, 616), (615, 655, 659, 613), (617, 660, 658, 614), (624, 656, 660, 617), (651, 667, 668, 654), (645, 662, 665, 642), (643, 664, 663, 644), (649, 666, 663, 653), (642, 665, 668, 650), (646, 667, 664, 643), (250, 248, 669, 670), (251, 235, 671, 672), (257, 255, 673, 672), (235, 231, 674, 671), (255, 254, 669, 673), (256, 252, 674, 670), (677, 687, 675, 681), (687, 677, 679, 689), (688, 678, 682, 676), (689, 679, 680, 690), (693, 684, 686, 695), (696, 691, 695, 686), (683, 692, 694, 685), (678, 688, 690, 680), (681, 675, 676, 682), (691, 696, 685, 694)])
me_cube.polygons.foreach_set('use_smooth', [1, 1, 1, 1, 1, 1, 1, 1, 1, 1, 1, 1, 1, 1, 1, 1, 1, 1, 1, 1, 1, 1, 1, 1, 1, 1, 1, 1, 1, 1, 1, 1, 1, 1, 1, 1, 1, 1, 1, 1, 1, 1, 1, 1, 1, 1, 1, 1, 1, 1, 1, 1, 1, 1, 1, 1, 1, 1, 1, 1, 1, 1, 1, 1, 1, 1, 1, 1, 1, 1, 1, 1, 1, 1, 1, 1, 1, 1, 1, 1, 1, 1, 1, 1, 1, 1, 1, 1, 1, 1, 1, 1, 1, 1, 1, 1, 1, 1, 1, 1, 1, 1, 1, 1, 1, 1, 1, 1, 1, 1, 1, 1, 1, 1, 1, 1, 1, 1, 1, 1, 1, 1, 1, 1, 1, 1, 1, 1, 1, 1, 1, 1, 1, 1, 1, 1, 1, 1, 1, 1, 1, 1, 1, 1, 1, 1, 1, 1, 1, 1, 1, 1, 1, 1, 1, 1, 1, 1, 1, 1, 1, 1, 1, 1, 1, 1, 1, 1, 1, 1, 1, 1, 1, 1, 1, 1, 1, 1, 1, 1, 1, 1, 1, 1, 1, 1, 1, 1, 1, 1, 1, 1, 1, 1, 1, 1, 1, 1, 1, 1, 1, 1, 1, 1, 1, 1, 1, 1, 1, 1, 1, 1, 1, 1, 1, 1, 1, 1, 1, 1, 1, 1, 1, 1, 1, 1, 1, 1, 1, 1, 1, 1, 1, 1, 1, 1, 1, 1, 1, 1, 1, 1, 1, 1, 1, 1, 1, 1, 1, 1, 1, 1, 1, 1, 1, 1, 1, 1, 1, 1, 1, 1, 1, 1, 1, 1, 1, 1, 1, 1, 1, 1, 1, 1, 1, 1, 1, 1, 1, 1, 1, 1, 1, 1, 1, 1, 1, 1, 1, 1, 1, 1, 1, 1, 1, 1, 1, 1, 1, 1, 1, 1, 1, 1, 1, 1, 1, 1, 1, 1, 1, 1, 1, 1, 1, 1, 1, 1, 1, 1, 1, 1, 1, 1, 1, 1, 1, 1, 1, 1, 1, 1, 1, 1, 1, 1, 1, 1, 1, 1, 1, 1, 1, 1, 1, 1, 1, 1, 1, 1, 1, 0, 0, 0, 0, 0, 0, 0, 0, 0, 0, 0, 0, 0, 0, 0, 0, 0, 0, 0, 0, 0, 0, 0, 0, 0, 0, 0, 0, 0, 0, 0, 0, 0, 0, 0, 0, 0, 0, 0, 0, 0, 0, 0, 0, 1, 1, 1, 1, 1, 1, 1, 1, 1, 1, 1, 1, 1, 1, 1, 1, 1, 1, 1, 1, 1, 1, 1, 1, 1, 1, 1, 1, 1, 1, 1, 1, 1, 1, 1, 1, 1, 1, 1, 1, 1, 1, 1, 1, 1, 1, 1, 1, 1, 1, 1, 1, 1, 1, 1, 1, 1, 1, 1, 1, 1, 1, 1, 1, 1, 1, 1, 1, 1, 1, 1, 1, 1, 1, 1, 1, 1, 1, 1, 0, 0, 0, 0, 0, 0, 0, 0, 0, 0, 0, 0, 0, 0, 0, 0, 0, 0, 0, 0, 0, 0, 0, 0, 0, 0, 0, 0, 0, 0, 0, 0, 0, 0, 0, 0, 0, 0, 0, 0, 0, 0, 0, 0, 0, 1, 1, 1, 1, 1, 1, 1, 1, 1, 1, 1, 1, 1, 1, 1, 1, 1, 1, 1, 1, 1, 1, 1, 1, 1, 1, 1, 1, 1, 1, 1, 1, 1, 1, 1, 1, 1, 1, 1, 1, 1, 1, 1, 1, 1, 1, 1, 1, 1, 1, 1, 1, 1, 1, 1, 1, 1, 1])
me_cube.polygons.foreach_set('material_index', [0, 0, 0, 0, 0, 0, 0, 0, 0, 0, 0, 0, 0, 0, 0, 0, 0, 0, 0, 0, 0, 0, 0, 0, 0, 0, 0, 0, 0, 0, 0, 0, 0, 0, 0, 0, 0, 0, 0, 0, 0, 0, 0, 0, 0, 0, 0, 0, 0, 0, 0, 0, 0, 0, 0, 0, 0, 0, 0, 0, 0, 0, 0, 0, 0, 0, 0, 0, 0, 0, 0, 0, 0, 0, 0, 0, 0, 0, 0, 0, 0, 0, 0, 0, 0, 0, 0, 0, 0, 0, 0, 0, 0, 0, 0, 0, 0, 0, 0, 0, 0, 0, 0, 0, 0, 0, 0, 0, 0, 0, 0, 0, 0, 0, 0, 0, 0, 0, 0, 0, 0, 0, 0, 0, 0, 0, 0, 0, 0, 0, 0, 0, 0, 0, 0, 0, 0, 0, 0, 0, 0, 0, 0, 0, 0, 0, 0, 0, 0, 0, 0, 0, 0, 0, 0, 0, 0, 0, 0, 0, 0, 0, 0, 0, 0, 0, 0, 0, 0, 0, 0, 0, 0, 0, 0, 0, 0, 0, 0, 0, 0, 0, 0, 0, 0, 0, 0, 0, 0, 0, 0, 0, 0, 0, 0, 0, 0, 4, 4, 4, 4, 4, 4, 4, 4, 4, 4, 4, 4, 4, 4, 4, 4, 4, 4, 4, 4, 4, 4, 4, 4, 4, 4, 4, 4, 4, 4, 4, 4, 4, 4, 4, 4, 4, 4, 4, 4, 4, 4, 4, 4, 4, 2, 2, 2, 2, 2, 2, 2, 2, 2, 2, 2, 2, 2, 2, 2, 2, 2, 2, 2, 2, 2, 2, 2, 2, 2, 2, 2, 2, 2, 2, 2, 2, 2, 2, 2, 2, 2, 2, 2, 2, 2, 2, 2, 2, 2, 2, 2, 2, 5, 5, 5, 5, 5, 5, 5, 5, 5, 5, 5, 5, 5, 5, 5, 5, 5, 5, 5, 5, 5, 5, 4, 4, 4, 4, 4, 4, 4, 4, 2, 2, 2, 2, 2, 2, 2, 2, 2, 2, 2, 2, 2, 2, 2, 2, 2, 2, 2, 2, 2, 2, 2, 2, 2, 2, 2, 2, 2, 2, 2, 6, 6, 6, 6, 6, 6, 6, 6, 6, 6, 6, 6, 6, 6, 6, 6, 6, 6, 6, 6, 6, 6, 6, 6, 6, 6, 6, 6, 6, 6, 6, 6, 6, 6, 6, 6, 6, 6, 6, 6, 6, 6, 6, 6, 3, 3, 3, 3, 3, 3, 3, 3, 3, 3, 3, 3, 3, 3, 3, 3, 3, 3, 3, 3, 3, 3, 3, 3, 3, 3, 3, 3, 3, 3, 7, 7, 5, 5, 7, 5, 7, 7, 7, 5, 7, 5, 7, 7, 7, 7, 7, 7, 7, 7, 5, 7, 5, 5, 8, 8, 8, 8, 8, 8, 8, 8, 8, 8, 8, 8, 8, 8, 8, 8, 8, 8, 8, 8, 8, 8, 8, 8, 8, 9, 6, 6, 6, 6, 6, 6, 6, 6, 6, 6, 6, 6, 6, 6, 6, 6, 6, 6, 6, 6, 6, 6, 6, 6, 6, 6, 6, 6, 6, 6, 6, 6, 6, 6, 6, 6, 6, 6, 6, 6, 6, 6, 6, 6, 2, 2, 2, 2, 2, 2, 2, 2, 2, 2, 2, 2, 2, 2, 2, 2, 2, 2, 2, 2, 2, 2, 2, 2, 2, 2, 2, 2, 2, 2, 2, 2, 2, 2, 2, 2, 2, 2, 2, 2, 2, 2, 4, 4, 4, 4, 4, 4, 4, 4, 4, 4, 4, 4, 4, 4, 4, 4])
me_cube.materials.append(mat_shobbeskin)
me_cube.materials.append(mat_hobbescoat)
me_cube.materials.append(mat_hobbespants)
me_cube.materials.append(mat_hobbesshoes)
me_cube.materials.append(mat_hobbesshirtprimary)
me_cube.materials.append(mat_hobbesbelt)
me_cube.materials.append(mat_hobbesstitches)
me_cube.materials.append(mat_hobbesbelt2)
me_cube.materials.append(mat_hobbesvest)
me_cube.materials.append(mat_material_011)
me_cube.use_remesh_preserve_volume = False
me_cube.use_remesh_preserve_attributes = False
me_cube.use_mirror_vertex_groups = False
me_cube.update()

# ---- objects
ob_cylinder = bpy.data.objects.new('Cylinder', me_cylinder)
ob_sphere = bpy.data.objects.new('Sphere', me_sphere)
ob_cube = bpy.data.objects.new('Cube', me_cube)

# ---- transforms, parenting, visibility, modifiers, constraints
ob_cylinder.location = (0.03145, 0.6181, 4.221)
ob_cylinder.rotation_euler = (-0.262, -5.752e-17, 7.58e-18)
ob_cylinder.scale = (2.197, 2.544, 0.06377)
ob_cylinder.lineart.crease_threshold = 0.0
_m = ob_cylinder.modifiers.new('Mirror', 'MIRROR')
_m.use_clip = True
_m = ob_cylinder.modifiers.new('Subsurf', 'SUBSURF')
_m.uv_smooth = 'PRESERVE_CORNERS'
_m.quality = 2
_m.show_only_control_edges = False
ob_sphere.location = (0.004783, 0.5146, 3.935)
ob_sphere.rotation_euler = (-0.4702, -1.006e-16, 2.409e-17)
ob_sphere.scale = (1.246, 1.452, 1.452)
ob_sphere.lineart.crease_threshold = 0.0
ob_cube.location = (0.0, 0.0, 0.0)
ob_cube.scale = (0.4878, 0.4878, 0.4878)
ob_cube.lineart.crease_threshold = 0.0
_m = ob_cube.modifiers.new('Mirror', 'MIRROR')

# ---- collection membership
col_collection_1.objects.link(ob_cylinder)
col_collection_1.objects.link(ob_sphere)
col_collection_1.objects.link(ob_cube)

# ---- scene / render settings (as saved in the file)
scene.frame_start = 1; scene.frame_end = 250; scene.frame_set(1)
scene.render.engine = 'BLENDER_EEVEE_NEXT'
scene.render.image_settings.color_mode = 'RGB'
scene.render.image_settings.compression = 90
scene.render.resolution_percentage = 50
scene.render.dither_intensity = 0.0
scene.render.bake_margin = 2
scene.render.bake_bias = 0.0
scene.cycles.use_denoising = False
scene.cycles.samples = 10
scene.cycles.sampling_pattern = 'TABULATED_SOBOL'
scene.cycles.light_sampling_threshold = 0.0
scene.cycles.use_adaptive_sampling = False
scene.cycles.use_light_tree = False
scene.cycles.blur_glossy = 0.0
scene.cycles.volume_bounces = 1
scene.cycles.pixel_filter_type = 'GAUSSIAN'
scene.cycles.sample_clamp_indirect = 0.0
scene.view_settings.view_transform = 'Standard'
bpy.context.view_layer.update()

# ---- added for rendering (the .blend has no active camera): camera
cam_auto = bpy.data.cameras.new('AutoCamera')
cam_auto.lens = 50.0
cam_auto.sensor_width = 36.0
cam_auto.clip_end = 1000.0
ob_auto_camera = bpy.data.objects.new('AutoCamera', cam_auto)
scene.collection.objects.link(ob_auto_camera)
ob_auto_camera.location = (15.1708, -17.3883, 11.9902)
ob_auto_camera.rotation_euler = (1.09748, -7.21219e-08, 0.694738)
scene.camera = ob_auto_camera
bpy.context.view_layer.update()

